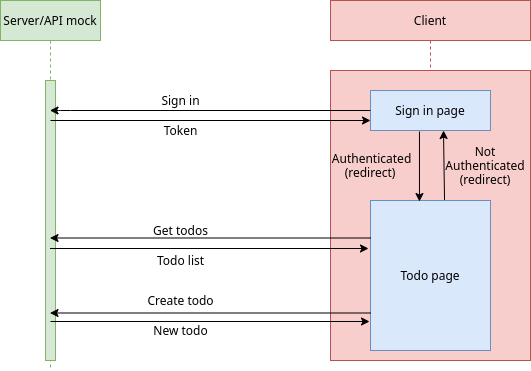

The diagram above was exported from draw.io. Its source (the exported page's mxGraphModel, read from the mxfile embedded in the PNG):
<mxGraphModel dx="1422" dy="768" grid="1" gridSize="10" guides="1" tooltips="1" connect="1" arrows="1" fold="1" page="1" pageScale="1" pageWidth="850" pageHeight="1100" math="0" shadow="0">
  <root>
    <mxCell id="0" />
    <mxCell id="1" parent="0" />
    <mxCell id="3nuBFxr9cyL0pnOWT2aG-5" value="Client" style="shape=umlLifeline;perimeter=lifelinePerimeter;container=1;collapsible=0;recursiveResize=0;rounded=0;shadow=0;strokeWidth=1;fillColor=#f8cecc;strokeColor=#b85450;" parent="1" vertex="1">
      <mxGeometry x="510" y="90" width="200" height="360" as="geometry" />
    </mxCell>
    <mxCell id="3nuBFxr9cyL0pnOWT2aG-6" value="" style="points=[];perimeter=orthogonalPerimeter;rounded=0;shadow=0;strokeWidth=1;fillColor=#f8cecc;strokeColor=#b85450;" parent="3nuBFxr9cyL0pnOWT2aG-5" vertex="1">
      <mxGeometry y="70" width="200" height="290" as="geometry" />
    </mxCell>
    <mxCell id="hj-0Gmv50zjCasZQV85E-24" value="Sign in page" style="rounded=0;whiteSpace=wrap;html=1;fillColor=#dae8fc;strokeColor=#6c8ebf;" parent="3nuBFxr9cyL0pnOWT2aG-5" vertex="1">
      <mxGeometry x="40" y="90" width="120" height="40" as="geometry" />
    </mxCell>
    <mxCell id="hj-0Gmv50zjCasZQV85E-29" style="edgeStyle=none;orthogonalLoop=1;jettySize=auto;html=1;exitX=0.617;exitY=0.007;exitDx=0;exitDy=0;exitPerimeter=0;" parent="3nuBFxr9cyL0pnOWT2aG-5" source="hj-0Gmv50zjCasZQV85E-25" edge="1">
      <mxGeometry relative="1" as="geometry">
        <mxPoint x="113" y="130" as="targetPoint" />
      </mxGeometry>
    </mxCell>
    <mxCell id="hj-0Gmv50zjCasZQV85E-25" value="Todo page" style="rounded=0;whiteSpace=wrap;html=1;fillColor=#dae8fc;strokeColor=#6c8ebf;" parent="3nuBFxr9cyL0pnOWT2aG-5" vertex="1">
      <mxGeometry x="40" y="200" width="120" height="150" as="geometry" />
    </mxCell>
    <mxCell id="hj-0Gmv50zjCasZQV85E-28" value="" style="endArrow=classic;html=1;exitX=0.408;exitY=1.025;exitDx=0;exitDy=0;entryX=0.408;entryY=0.007;entryDx=0;entryDy=0;entryPerimeter=0;exitPerimeter=0;" parent="3nuBFxr9cyL0pnOWT2aG-5" source="hj-0Gmv50zjCasZQV85E-24" target="hj-0Gmv50zjCasZQV85E-25" edge="1">
      <mxGeometry width="50" height="50" relative="1" as="geometry">
        <mxPoint x="-110" y="330" as="sourcePoint" />
        <mxPoint x="-60" y="280" as="targetPoint" />
      </mxGeometry>
    </mxCell>
    <mxCell id="hj-0Gmv50zjCasZQV85E-30" value="Not Authenticated&lt;br&gt;(redirect)" style="text;html=1;strokeColor=none;fillColor=none;align=center;verticalAlign=middle;whiteSpace=wrap;rounded=0;" parent="3nuBFxr9cyL0pnOWT2aG-5" vertex="1">
      <mxGeometry x="120" y="140" width="70" height="50" as="geometry" />
    </mxCell>
    <mxCell id="hj-0Gmv50zjCasZQV85E-32" value="&amp;nbsp;Authenticated&lt;br&gt;(redirect)" style="text;html=1;strokeColor=none;fillColor=none;align=center;verticalAlign=middle;whiteSpace=wrap;rounded=0;" parent="3nuBFxr9cyL0pnOWT2aG-5" vertex="1">
      <mxGeometry y="140" width="80" height="50" as="geometry" />
    </mxCell>
    <mxCell id="hj-0Gmv50zjCasZQV85E-3" value="Server/API mock" style="shape=umlLifeline;perimeter=lifelinePerimeter;container=1;collapsible=0;recursiveResize=0;rounded=0;shadow=0;strokeWidth=1;fillColor=#d5e8d4;strokeColor=#82b366;" parent="1" vertex="1">
      <mxGeometry x="180" y="90" width="100" height="370" as="geometry" />
    </mxCell>
    <mxCell id="hj-0Gmv50zjCasZQV85E-4" value="" style="points=[];perimeter=orthogonalPerimeter;rounded=0;shadow=0;strokeWidth=1;fillColor=#d5e8d4;strokeColor=#82b366;" parent="hj-0Gmv50zjCasZQV85E-3" vertex="1">
      <mxGeometry x="45" y="80" width="10" height="280" as="geometry" />
    </mxCell>
    <mxCell id="hj-0Gmv50zjCasZQV85E-6" value="Sign in" style="text;html=1;align=center;verticalAlign=middle;resizable=0;points=[];autosize=1;" parent="1" vertex="1">
      <mxGeometry x="335" y="180" width="50" height="20" as="geometry" />
    </mxCell>
    <mxCell id="hj-0Gmv50zjCasZQV85E-10" value="Get todos" style="text;html=1;align=center;verticalAlign=middle;resizable=0;points=[];autosize=1;shadow=1;" parent="1" vertex="1">
      <mxGeometry x="325" y="310" width="70" height="20" as="geometry" />
    </mxCell>
    <mxCell id="hj-0Gmv50zjCasZQV85E-11" value="" style="endArrow=classic;html=1;" parent="1" source="hj-0Gmv50zjCasZQV85E-3" edge="1">
      <mxGeometry width="50" height="50" relative="1" as="geometry">
        <mxPoint x="100" y="356" as="sourcePoint" />
        <mxPoint x="548" y="338" as="targetPoint" />
        <Array as="points" />
      </mxGeometry>
    </mxCell>
    <mxCell id="hj-0Gmv50zjCasZQV85E-12" value="Todo list" style="text;html=1;align=center;verticalAlign=middle;resizable=0;points=[];autosize=1;" parent="1" vertex="1">
      <mxGeometry x="330" y="340" width="60" height="20" as="geometry" />
    </mxCell>
    <mxCell id="hj-0Gmv50zjCasZQV85E-16" value="" style="endArrow=classic;html=1;" parent="1" edge="1">
      <mxGeometry width="50" height="50" relative="1" as="geometry">
        <mxPoint x="230" y="411" as="sourcePoint" />
        <mxPoint x="549" y="411" as="targetPoint" />
        <Array as="points" />
      </mxGeometry>
    </mxCell>
    <mxCell id="hj-0Gmv50zjCasZQV85E-17" value="New todo" style="text;html=1;align=center;verticalAlign=middle;resizable=0;points=[];autosize=1;" parent="1" vertex="1">
      <mxGeometry x="325" y="410" width="70" height="20" as="geometry" />
    </mxCell>
    <mxCell id="hj-0Gmv50zjCasZQV85E-21" value="" style="endArrow=classic;html=1;exitX=0;exitY=0.5;exitDx=0;exitDy=0;" parent="1" source="hj-0Gmv50zjCasZQV85E-24" target="hj-0Gmv50zjCasZQV85E-3" edge="1">
      <mxGeometry width="50" height="50" relative="1" as="geometry">
        <mxPoint x="500" y="180" as="sourcePoint" />
        <mxPoint x="110" y="180" as="targetPoint" />
        <Array as="points">
          <mxPoint x="240" y="200" />
        </Array>
      </mxGeometry>
    </mxCell>
    <mxCell id="hj-0Gmv50zjCasZQV85E-22" value="" style="endArrow=classic;html=1;entryX=0;entryY=0.75;entryDx=0;entryDy=0;" parent="1" target="hj-0Gmv50zjCasZQV85E-24" edge="1">
      <mxGeometry width="50" height="50" relative="1" as="geometry">
        <mxPoint x="230" y="210" as="sourcePoint" />
        <mxPoint x="510" y="210" as="targetPoint" />
      </mxGeometry>
    </mxCell>
    <mxCell id="hj-0Gmv50zjCasZQV85E-23" value="Token" style="text;html=1;align=center;verticalAlign=middle;resizable=0;points=[];autosize=1;" parent="1" vertex="1">
      <mxGeometry x="335" y="210" width="50" height="20" as="geometry" />
    </mxCell>
    <mxCell id="hj-0Gmv50zjCasZQV85E-14" value="Create todo" style="text;html=1;align=center;verticalAlign=middle;resizable=0;points=[];autosize=1;" parent="1" vertex="1">
      <mxGeometry x="320" y="380" width="80" height="20" as="geometry" />
    </mxCell>
    <mxCell id="hj-0Gmv50zjCasZQV85E-34" style="edgeStyle=none;orthogonalLoop=1;jettySize=auto;html=1;exitX=0;exitY=0.25;exitDx=0;exitDy=0;" parent="1" source="hj-0Gmv50zjCasZQV85E-25" target="hj-0Gmv50zjCasZQV85E-3" edge="1">
      <mxGeometry relative="1" as="geometry" />
    </mxCell>
    <mxCell id="hj-0Gmv50zjCasZQV85E-35" style="edgeStyle=none;orthogonalLoop=1;jettySize=auto;html=1;exitX=0;exitY=0.75;exitDx=0;exitDy=0;" parent="1" source="hj-0Gmv50zjCasZQV85E-25" target="hj-0Gmv50zjCasZQV85E-3" edge="1">
      <mxGeometry relative="1" as="geometry" />
    </mxCell>
  </root>
</mxGraphModel>